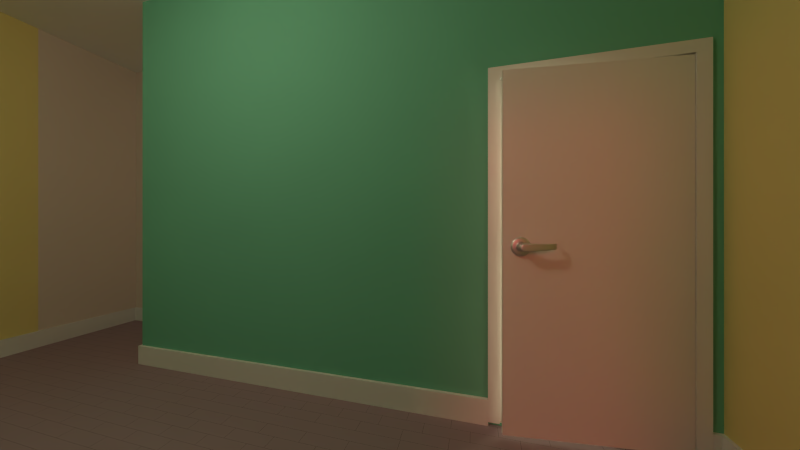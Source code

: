 # Source: ma_chambre.blend  (saved by Blender 2.73.0; exported with 4.5.12 LTS)
import bpy
from mathutils import Matrix  # noqa: F401  (used for matrix-valued properties, if any)

bpy.ops.wm.read_factory_settings(use_empty=True)
scene = bpy.context.scene
scene.name = 'Scene'

# ---- collections
col_collection_1 = bpy.data.collections.new('Collection 1'); scene.collection.children.link(col_collection_1)

# ---- materials (node trees are filled in below, after node groups)
mat_wall_material = bpy.data.materials.new('Wall_material')
mat_wall_material.alpha_threshold = 0.0
mat_wall_material.diffuse_color = (0.8, 0.621, 0.57, 1.0)
mat_wall_material.roughness = 0.5
mat_wall_material1 = bpy.data.materials.new('Wall_material1')
mat_wall_material1.alpha_threshold = 0.0
mat_wall_material1.diffuse_color = (0.8, 0.621, 0.57, 1.0)
mat_wall_material1.roughness = 0.5
mat_wall_material2 = bpy.data.materials.new('Wall_Material2')
mat_wall_material2.alpha_threshold = 0.0
mat_wall_material2.roughness = 0.5
mat_door_material = bpy.data.materials.new('Door_material')
mat_door_material.alpha_threshold = 0.0
mat_door_material.roughness = 0.5
mat_handle_material = bpy.data.materials.new('Handle_material')
mat_handle_material.alpha_threshold = 0.0
mat_handle_material.diffuse_color = (0.578, 0.555, 0.736, 1.0)
mat_handle_material.roughness = 0.5
mat_ceiling_material = bpy.data.materials.new('Ceiling_material')
mat_ceiling_material.alpha_threshold = 0.0
mat_ceiling_material.roughness = 0.5
mat_floor_material = bpy.data.materials.new('Floor_material')
mat_floor_material.alpha_threshold = 0.0
mat_floor_material.diffuse_color = (0.8, 0.636, 0.315, 1.0)
mat_floor_material.roughness = 0.5
mat_baseboard_material = bpy.data.materials.new('Baseboard_material')
mat_baseboard_material.alpha_threshold = 0.0
mat_baseboard_material.roughness = 0.5
mat_window_material = bpy.data.materials.new('Window_material')
mat_window_material.alpha_threshold = 0.0
mat_window_material.diffuse_color = (0.6, 0.6, 0.6, 1.0)
mat_window_material.roughness = 0.5
mat_glass_material = bpy.data.materials.new('Glass_material')
mat_glass_material.alpha_threshold = 0.0
mat_glass_material.diffuse_color = (0.3527, 0.7609, 0.9, 1.0)
mat_glass_material.roughness = 0.5

# ---- material node trees
mat_wall_material.use_nodes = True; mat_wall_material.node_tree.nodes.clear()
_N = mat_wall_material.node_tree.nodes; _L = mat_wall_material.node_tree.links
n0 = _N.new('ShaderNodeOutputMaterial'); n0.name = 'Material Output'; n0.location = (1100, 160)
n1 = _N.new('ShaderNodeBsdfDiffuse'); n1.name = 'Diffuse BSDF'; n1.location = (200, 320)
n1.label = 'Diffuse BSDF'
n1.inputs[0].default_value = (0.765, 0.65, 0.588, 1.0)
n2 = _N.new('ShaderNodeBsdfAnisotropic'); n2.name = 'Glossy_0'; n2.location = (200, 0)
n2.distribution = 'GGX'
n2.inputs[1].default_value = 0.4472
n3 = _N.new('ShaderNodeMixShader'); n3.name = 'Mix_0'; n3.location = (500, 160)
n3.inputs[0].default_value = 0.1
n4 = _N.new('ShaderNodeNewGeometry'); n4.name = 'Input_1'; n4.location = (-80, -70)
n5 = _N.new('ShaderNodeBsdfDiffuse'); n5.name = 'Diffuse_1'; n5.location = (200, -280)
n5.inputs[0].default_value = (0.3, 0.3, 0.3, 1.0)
n6 = _N.new('ShaderNodeMixShader'); n6.name = 'Mix_1'; n6.location = (800, -70)
_L.new(n1.outputs[0], n3.inputs[1])
_L.new(n2.outputs[0], n3.inputs[2])
_L.new(n4.outputs[6], n6.inputs[0])
_L.new(n5.outputs[0], n6.inputs[2])
_L.new(n3.outputs[0], n6.inputs[1])
_L.new(n6.outputs[0], n0.inputs[0])
n0.is_active_output = True
mat_wall_material1.use_nodes = True; mat_wall_material1.node_tree.nodes.clear()
_N = mat_wall_material1.node_tree.nodes; _L = mat_wall_material1.node_tree.links
n0 = _N.new('ShaderNodeOutputMaterial'); n0.name = 'Material Output'; n0.location = (1096, 155)
n1 = _N.new('ShaderNodeNewGeometry'); n1.name = 'Input_1'; n1.location = (-84, -75)
n2 = _N.new('ShaderNodeBsdfDiffuse'); n2.name = 'Diffuse_1'; n2.location = (196, -285)
n2.inputs[0].default_value = (0.3, 0.3, 0.3, 1.0)
n3 = _N.new('ShaderNodeMixShader'); n3.name = 'Mix_1'; n3.location = (796, -75)
n4 = _N.new('ShaderNodeBsdfDiffuse'); n4.name = 'Diffuse BSDF'; n4.location = (196, 315)
n4.label = 'Diffuse BSDF'
n4.inputs[0].default_value = (0.1709, 0.5098, 0.3604, 1.0)
_L.new(n1.outputs[6], n3.inputs[0])
_L.new(n2.outputs[0], n3.inputs[2])
_L.new(n3.outputs[0], n0.inputs[0])
_L.new(n4.outputs[0], n3.inputs[1])
n0.is_active_output = True
mat_wall_material2.use_nodes = True; mat_wall_material2.node_tree.nodes.clear()
_N = mat_wall_material2.node_tree.nodes; _L = mat_wall_material2.node_tree.links
n0 = _N.new('ShaderNodeOutputMaterial'); n0.name = 'Material Output.001'; n0.location = (1096, 155)
n1 = _N.new('ShaderNodeNewGeometry'); n1.name = 'Input_1'; n1.location = (-84, -75)
n2 = _N.new('ShaderNodeBsdfDiffuse'); n2.name = 'Diffuse_1'; n2.location = (196, -285)
n2.inputs[0].default_value = (0.3, 0.3, 0.3, 1.0)
n3 = _N.new('ShaderNodeMixShader'); n3.name = 'Mix_1'; n3.location = (796, -75)
n4 = _N.new('ShaderNodeBsdfDiffuse'); n4.name = 'Diffuse BSDF'; n4.location = (-284, 375)
n4.inputs[0].default_value = (0.8, 0.6721, 0.2697, 1.0)
_L.new(n1.outputs[6], n3.inputs[0])
_L.new(n2.outputs[0], n3.inputs[2])
_L.new(n3.outputs[0], n0.inputs[0])
_L.new(n4.outputs[0], n3.inputs[1])
n0.is_active_output = True
mat_door_material.use_nodes = True; mat_door_material.node_tree.nodes.clear()
_N = mat_door_material.node_tree.nodes; _L = mat_door_material.node_tree.links
n0 = _N.new('ShaderNodeOutputMaterial'); n0.name = 'Material Output'; n0.location = (1100, 160)
n1 = _N.new('ShaderNodeBsdfDiffuse'); n1.name = 'Diffuse BSDF'; n1.location = (200, 320)
n1.label = 'Diffuse BSDF'
n2 = _N.new('ShaderNodeBsdfAnisotropic'); n2.name = 'Glossy_0'; n2.location = (200, 0)
n2.distribution = 'GGX'
n2.inputs[1].default_value = 0.4472
n3 = _N.new('ShaderNodeMixShader'); n3.name = 'Mix_0'; n3.location = (500, 160)
n3.inputs[0].default_value = 0.1
_L.new(n1.outputs[0], n3.inputs[1])
_L.new(n2.outputs[0], n3.inputs[2])
_L.new(n3.outputs[0], n0.inputs[0])
n0.is_active_output = True
mat_handle_material.use_nodes = True; mat_handle_material.node_tree.nodes.clear()
_N = mat_handle_material.node_tree.nodes; _L = mat_handle_material.node_tree.links
n0 = _N.new('ShaderNodeOutputMaterial'); n0.name = 'Material Output'; n0.location = (700, 160)
n1 = _N.new('ShaderNodeBsdfAnisotropic'); n1.name = 'Glossy_0'; n1.location = (200, 160)
n1.distribution = 'GGX'
n1.inputs[0].default_value = (0.733, 0.779, 0.8, 1.0)
n1.inputs[1].default_value = 0.4472
_L.new(n1.outputs[0], n0.inputs[0])
n0.is_active_output = True
mat_ceiling_material.use_nodes = True; mat_ceiling_material.node_tree.nodes.clear()
_N = mat_ceiling_material.node_tree.nodes; _L = mat_ceiling_material.node_tree.links
n0 = _N.new('ShaderNodeOutputMaterial'); n0.name = 'Material Output'; n0.location = (1100, 160)
n1 = _N.new('ShaderNodeBsdfDiffuse'); n1.name = 'Diffuse BSDF'; n1.location = (200, 320)
n1.label = 'Diffuse BSDF'
n1.inputs[0].default_value = (0.95, 0.95, 0.95, 1.0)
n2 = _N.new('ShaderNodeBsdfAnisotropic'); n2.name = 'Glossy_0'; n2.location = (200, 0)
n2.distribution = 'GGX'
n2.inputs[1].default_value = 0.4472
n3 = _N.new('ShaderNodeMixShader'); n3.name = 'Mix_0'; n3.location = (500, 160)
n3.inputs[0].default_value = 0.1
_L.new(n1.outputs[0], n3.inputs[1])
_L.new(n2.outputs[0], n3.inputs[2])
_L.new(n3.outputs[0], n0.inputs[0])
n0.is_active_output = True
mat_floor_material.use_nodes = True; mat_floor_material.node_tree.nodes.clear()
_N = mat_floor_material.node_tree.nodes; _L = mat_floor_material.node_tree.links
n0 = _N.new('ShaderNodeOutputMaterial'); n0.name = 'Material Output'; n0.location = (700, 160)
n1 = _N.new('ShaderNodeBsdfDiffuse'); n1.name = 'Diffuse BSDF'; n1.location = (500, 160)
n1.label = 'Diffuse BSDF'
n2 = _N.new('ShaderNodeRGB'); n2.name = 'RGB_0'; n2.location = (-229, 431)
n2.outputs[0].default_value = (0.3303, 0.241, 0.2786, 1.0)
n3 = _N.new('ShaderNodeTexBrick'); n3.name = 'Brick_0'; n3.location = (100, 414)
n3.squash_frequency = 6
n3.offset = 0.5833
n3.squash = 5.8
n3.inputs[3].default_value = (0.02843, 0.01938, 0.01938, 1.0)
n3.inputs[4].default_value = 10.0
n3.inputs[5].default_value = 0.001
n3.inputs[9].default_value = 0.2
_L.new(n1.outputs[0], n0.inputs[0])
_L.new(n2.outputs[0], n3.inputs[1])
_L.new(n2.outputs[0], n3.inputs[2])
_L.new(n3.outputs[0], n1.inputs[0])
n0.is_active_output = True
mat_baseboard_material.use_nodes = True; mat_baseboard_material.node_tree.nodes.clear()
_N = mat_baseboard_material.node_tree.nodes; _L = mat_baseboard_material.node_tree.links
n0 = _N.new('ShaderNodeOutputMaterial'); n0.name = 'Material Output'; n0.location = (1100, 160)
n1 = _N.new('ShaderNodeBsdfDiffuse'); n1.name = 'Diffuse BSDF'; n1.location = (200, 320)
n1.label = 'Diffuse BSDF'
n2 = _N.new('ShaderNodeBsdfAnisotropic'); n2.name = 'Glossy_0'; n2.location = (200, 0)
n2.distribution = 'GGX'
n2.inputs[1].default_value = 0.4472
n3 = _N.new('ShaderNodeMixShader'); n3.name = 'Mix_0'; n3.location = (500, 160)
n3.inputs[0].default_value = 0.1
_L.new(n1.outputs[0], n3.inputs[1])
_L.new(n2.outputs[0], n3.inputs[2])
_L.new(n3.outputs[0], n0.inputs[0])
n0.is_active_output = True
mat_window_material.use_nodes = True; mat_window_material.node_tree.nodes.clear()
_N = mat_window_material.node_tree.nodes; _L = mat_window_material.node_tree.links
n0 = _N.new('ShaderNodeOutputMaterial'); n0.name = 'Material Output'; n0.location = (1100, 160)
n1 = _N.new('ShaderNodeBsdfDiffuse'); n1.name = 'Diffuse BSDF'; n1.location = (200, 320)
n1.label = 'Diffuse BSDF'
n2 = _N.new('ShaderNodeBsdfAnisotropic'); n2.name = 'Glossy_0'; n2.location = (200, 0)
n2.distribution = 'GGX'
n2.inputs[1].default_value = 0.4472
n3 = _N.new('ShaderNodeMixShader'); n3.name = 'Mix_0'; n3.location = (500, 160)
n3.inputs[0].default_value = 0.15
_L.new(n1.outputs[0], n3.inputs[1])
_L.new(n2.outputs[0], n3.inputs[2])
_L.new(n3.outputs[0], n0.inputs[0])
n0.is_active_output = True
mat_glass_material.use_nodes = True; mat_glass_material.node_tree.nodes.clear()
_N = mat_glass_material.node_tree.nodes; _L = mat_glass_material.node_tree.links
n0 = _N.new('ShaderNodeOutputMaterial'); n0.name = 'Material Output'; n0.location = (920, 290)
n1 = _N.new('ShaderNodeLightPath'); n1.name = 'Light_0'; n1.location = (10, 160)
n2 = _N.new('ShaderNodeBsdfGlass'); n2.name = 'Glass_0'; n2.location = (250, 300)
n2.distribution = 'BECKMANN'
n2.inputs[2].default_value = 1.45
n3 = _N.new('ShaderNodeBsdfTransparent'); n3.name = 'Transparent_0'; n3.location = (250, 0)
n4 = _N.new('ShaderNodeMixShader'); n4.name = 'Mix_0'; n4.location = (500, 160)
n5 = _N.new('ShaderNodeMixShader'); n5.name = 'Mix_1'; n5.location = (690, 290)
_L.new(n1.outputs[1], n4.inputs[0])
_L.new(n1.outputs[2], n5.inputs[0])
_L.new(n2.outputs[0], n4.inputs[1])
_L.new(n3.outputs[0], n4.inputs[2])
_L.new(n4.outputs[0], n5.inputs[1])
_L.new(n5.outputs[0], n0.inputs[0])
n0.is_active_output = True

# ---- world
world_world = bpy.data.worlds.new('World'); scene.world = world_world
world_world.color = (0.05088, 0.05088, 0.05088)
world_world.use_sun_shadow = False
world_world.sun_shadow_jitter_overblur = 0.0
world_world.cycles.sampling_method = 'MANUAL'
world_world.cycles.sample_map_resolution = 256

# ---- cameras
cam_camera_002 = bpy.data.cameras.new('Camera.002')
cam_camera_002.clip_end = 100.0
cam_camera_002.lens = 35.0
cam_camera_002.sensor_width = 100.0
cam_camera_002.sensor_height = 18.0
cam_camera_002.display_size = 2.0
cam_camera_002.dof.focus_distance = 0.0

# ---- lights
light_area = bpy.data.lights.new('Area', 'AREA')
light_area.color = (1.0, 0.9422, 0.5256)
light_area.transmission_factor = 0.0
light_area.energy = 10.21
light_area.shadow_buffer_clip_start = 0.5
light_area.shadow_soft_size = 0.1
light_area.shadow_maximum_resolution = 0.006
light_area.use_absolute_resolution = True
light_area.shape = 'RECTANGLE'
light_area.size = 0.1
light_area.size_y = 0.1
light_area.cycles.use_multiple_importance_sampling = False
light_sun = bpy.data.lights.new('Sun', 'SUN')
light_sun.color = (0.08714, 0.009351, 0.008743)
light_sun.transmission_factor = 0.0
light_sun.angle = 0.1993
light_sun.energy = 5.0
light_sun.shadow_buffer_clip_start = 0.5
light_sun.shadow_soft_size = 0.1
light_sun.shadow_cascade_max_distance = 1000.0
light_sun.cycles.use_multiple_importance_sampling = False
light_lamp = bpy.data.lights.new('Lamp', 'POINT')
light_lamp.color = (1.0, 0.7911, 0.5256)
light_lamp.transmission_factor = 0.0
light_lamp.cutoff_distance = 30.0
light_lamp.energy = 17.6
light_lamp.shadow_buffer_clip_start = 1.001
light_lamp.shadow_soft_size = 0.1
light_lamp.shadow_maximum_resolution = 0.006
light_lamp.use_absolute_resolution = True
light_lamp.cycles.use_multiple_importance_sampling = False

# ---- meshes
me_room = bpy.data.meshes.new('Room')
me_room.from_pydata([(0.0, 0.0, 2.4), (0.0, 0.0, 0.0), (-2.05, 2.511e-16, 2.4), (-2.05, 2.511e-16, 0.0), (-4.1, 5.021e-16, 0.0), (-4.1, 5.021e-16, 2.4), (-4.1, 3.11, 2.4), (-4.1, 3.11, 0.0), (-3.052, 3.11, 2.4), (-3.052, 3.11, 0.0), (-3.052, 2.5, 2.4), (-3.052, 2.5, 0.0), (0.003, 2.5, 2.4), (0.003, 2.5, 0.0), (-4.1, 2.479, 0.0), (-4.1, 2.479, 2.4)], [], [(0, 1, 3, 2), (2, 3, 4, 5), (14, 7, 6, 15), (6, 7, 9, 8), (8, 9, 11, 10), (10, 11, 13, 12), (0, 12, 13, 1), (4, 14, 15, 5)])
me_room.polygons.foreach_set('material_index', [1, 1, 0, 0, 0, 1, 2, 2])
_uv = me_room.uv_layers.new(name='UVMap')
_uv.uv.foreach_set('vector', [4.079e-05, 4.092e-05, 4.09e-05, 0.1664, 0.1422, 0.1664, 0.1422, 4.085e-05, 0.1422, 4.085e-05, 0.1422, 0.1664, 0.2843, 0.1664, 0.2843, 4.085e-05, 0.3921, 0.1664, 0.4999, 0.1664, 0.4999, 4.08e-05, 0.3921, 4.082e-05, 0.4999, 4.08e-05, 0.4999, 0.1664, 0.5726, 0.1664, 0.5726, 4.079e-05, 0.5726, 4.079e-05, 0.5726, 0.1664, 0.6148, 0.1664, 0.6148, 4.079e-05, 0.6148, 4.079e-05, 0.6148, 0.1664, 0.8266, 0.1664, 0.8266, 4.079e-05, 1.0, 4.08e-05, 0.8266, 4.079e-05, 0.8266, 0.1664, 1.0, 0.1664, 0.2843, 0.1664, 0.3921, 0.1664, 0.3921, 4.082e-05, 0.2843, 4.085e-05])
me_room.materials.append(mat_wall_material)
me_room.materials.append(mat_wall_material1)
me_room.materials.append(mat_wall_material2)
me_room.use_remesh_preserve_volume = False
me_room.use_remesh_preserve_attributes = False
me_room.use_mirror_vertex_groups = False
me_room.update()
me_ctrl_baseboard = bpy.data.meshes.new('CTRL_Baseboard')
me_ctrl_baseboard.from_pydata([(-0.41, 0.0, 0.0), (-0.41, 0.4, 0.0), (0.41, 0.4, 0.0), (0.41, 0.0, 0.0), (-0.41, 0.0, 0.4), (-0.41, 0.4, 0.4), (0.41, 0.4, 0.4), (0.41, 0.0, 0.4)], [], [(0, 4, 5, 1), (2, 6, 7, 3)])
me_ctrl_baseboard.use_remesh_preserve_volume = False
me_ctrl_baseboard.use_remesh_preserve_attributes = False
me_ctrl_baseboard.use_mirror_vertex_groups = False
me_ctrl_baseboard.update()
me_ctrl_hole_001 = bpy.data.meshes.new('CTRL_Hole.001')
me_ctrl_hole_001.from_pydata([(-0.409, 0.0, 0.0), (-0.409, 0.05, 0.0), (0.409, 0.05, 0.0), (0.409, 0.0, 0.0), (-0.409, 0.0, 1.62), (-0.409, 0.05, 1.62), (0.409, 0.05, 1.62), (0.409, 0.0, 1.62)], [], [(0, 1, 2, 3), (0, 4, 5, 1), (1, 5, 6, 2), (3, 7, 4, 0), (2, 6, 7, 3), (5, 4, 7, 6)])
me_ctrl_hole_001.use_remesh_preserve_volume = False
me_ctrl_hole_001.use_remesh_preserve_attributes = False
me_ctrl_hole_001.use_mirror_vertex_groups = False
me_ctrl_hole_001.update()
me_doorframe = bpy.data.meshes.new('Doorframe')
me_doorframe.from_pydata([(-0.41, -0.01667, 0.0), (-0.41, 0.03333, 0.0), (-0.36, 0.03333, 0.0), (-0.41, -0.01667, 1.62), (-0.41, 0.03333, 1.62), (0.41, 0.03333, 1.62), (0.41, -0.01667, 1.62), (0.36, -0.01667, 1.57), (-0.36, 0.03333, 1.57), (0.36, -0.01667, 0.0), (0.41, -0.01667, 0.0), (0.41, 0.03333, 0.0), (0.36, 0.008333, 1.57), (-0.36, 0.008333, 1.57), (-0.36, 0.008333, 0.0), (-0.34, 0.008333, 1.57), (-0.34, 0.008333, 0.0), (-0.34, 0.03333, 1.57), (-0.34, 0.03333, 0.0), (0.36, 0.008333, 0.0), (-0.36, -0.01667, 1.57), (-0.36, -0.01667, 0.0), (0.36, 0.03333, 1.57), (0.36, 0.03333, 0.0), (0.34, 0.03333, 0.0), (0.34, 0.008333, 0.0), (0.34, 0.03333, 1.57), (0.34, 0.008333, 1.55), (0.34, 0.008333, 1.57), (-0.34, 0.03333, 1.55), (-0.34, 0.008333, 1.55), (0.34, 0.03333, 1.55)], [], [(3, 4, 1, 0), (7, 12, 19, 9), (4, 3, 6, 5), (10, 11, 5, 6), (13, 20, 21, 14), (17, 15, 16, 18), (11, 23, 22, 5), (20, 13, 12, 7), (20, 3, 0, 21), (9, 10, 6, 7), (13, 14, 16, 15), (4, 8, 2, 1), (29, 30, 27, 31), (7, 6, 3, 20), (8, 4, 5, 22), (14, 2, 18, 16), (17, 18, 2, 8), (28, 25, 19, 12), (28, 26, 24, 25), (25, 24, 23, 19), (22, 23, 24, 26), (29, 31, 26, 17), (15, 28, 27, 30), (8, 22, 26)])
me_doorframe.materials.append(mat_door_material)
me_doorframe.use_remesh_preserve_volume = False
me_doorframe.use_remesh_preserve_attributes = False
me_doorframe.use_mirror_vertex_groups = False
me_doorframe.update()
me_door = bpy.data.meshes.new('Door')
me_door.from_pydata([(-0.716, 0.0, -0.806), (-0.716, 0.019, -0.806), (0.0, 0.019, -0.806), (0.0, 0.0, -0.806), (-0.716, 0.0, 0.754), (-0.716, 0.019, 0.754), (0.0, 0.019, 0.754), (0.0, 0.0, 0.754)], [], [(4, 5, 1, 0), (5, 6, 2, 1), (6, 7, 3, 2), (7, 4, 0, 3), (0, 1, 2, 3), (7, 6, 5, 4)])
me_door.materials.append(mat_door_material)
me_door.use_remesh_preserve_volume = False
me_door.use_remesh_preserve_attributes = False
me_door.use_mirror_vertex_groups = False
me_door.update()
me_handle_back = bpy.data.meshes.new('Handle_Back')
me_handle_back.from_pydata([(-0.03019, -0.002781, -0.03282), (-0.04255, -0.002942, -0.01332), (-0.0435, -0.003072, 0.009742), (-0.03279, -0.003135, 0.03019), (-0.01329, -0.003114, 0.04254), (0.009772, -0.003016, 0.04349), (0.03022, -0.002866, 0.03279), (0.04257, -0.002704, 0.01329), (0.04352, -0.002575, -0.009773), (0.03281, -0.002512, -0.03022), (0.01332, -0.002532, -0.04257), (-0.009746, -0.00263, -0.04352), (-0.02902, -0.01959, -0.03172), (-0.04093, -0.01974, -0.01293), (-0.04184, -0.01987, 0.009297), (-0.03152, -0.01993, 0.029), (-0.01273, -0.01991, 0.04091), (0.009494, -0.01982, 0.04183), (0.0292, -0.01967, 0.03151), (0.04111, -0.01952, 0.01272), (0.04202, -0.01939, -0.009511), (0.0317, -0.01933, -0.02922), (0.01291, -0.01935, -0.04112), (-0.009317, -0.01944, -0.04204), (1.283e-05, -0.002823, -1.534e-05), (-0.01446, -0.01961, -0.01591), (-0.02041, -0.01969, -0.006515), (-0.02087, -0.01975, 0.004593), (-0.01571, -0.01978, 0.01444), (-0.006319, -0.01977, 0.02039), (0.004789, -0.01973, 0.02085), (0.01464, -0.01965, 0.01569), (0.02059, -0.01958, 0.006302), (0.02105, -0.01951, -0.004807), (0.01589, -0.01948, -0.01466), (0.006496, -0.01949, -0.02061), (-0.004612, -0.01954, -0.02106), (-0.01441, -0.0315, -0.01597), (-0.02036, -0.03158, -0.00658), (-0.02082, -0.03164, 0.004529), (-0.01566, -0.03167, 0.01438), (-0.006266, -0.03166, 0.02033), (0.004842, -0.03161, 0.02079), (0.01469, -0.03154, 0.01563), (0.02064, -0.03146, 0.006237), (0.0211, -0.0314, -0.004871), (0.01594, -0.03137, -0.01472), (0.00655, -0.03138, -0.02067), (-0.004559, -0.03143, -0.02113), (-0.01446, -0.02062, -0.01591), (-0.02041, -0.0207, -0.00652), (-0.02086, -0.02076, 0.004588), (-0.01571, -0.02079, 0.01444), (-0.006315, -0.02078, 0.02039), (0.004794, -0.02074, 0.02085), (0.01464, -0.02066, 0.01569), (0.02059, -0.02059, 0.006296), (0.02105, -0.02052, -0.004812), (0.01589, -0.02049, -0.01466), (0.006501, -0.0205, -0.02061), (-0.004608, -0.02055, -0.02107), (-0.01216, -0.0315, -0.01353), (-0.01719, -0.03157, -0.00559), (-0.01758, -0.03162, 0.003803), (-0.01322, -0.03165, 0.01213), (-0.005277, -0.03164, 0.01716), (0.004117, -0.0316, 0.01755), (0.01245, -0.03154, 0.01319), (0.01748, -0.03147, 0.005248), (0.01786, -0.03142, -0.004146), (0.0135, -0.03139, -0.01247), (0.00556, -0.0314, -0.01751), (-0.003833, -0.03144, -0.01789), (-0.01852, -0.009612, -0.005855), (-0.01313, -0.009541, -0.01436), (-0.01894, -0.009668, 0.004205), (-0.01426, -0.009696, 0.01312), (-0.00576, -0.009687, 0.01851), (0.0043, -0.009644, 0.01893), (0.01322, -0.009578, 0.01426), (0.01861, -0.009508, 0.005751), (0.01902, -0.009451, -0.004308), (0.01435, -0.009424, -0.01323), (0.005846, -0.009433, -0.01862), (-0.004214, -0.009476, -0.01903), (-0.01205, -0.02431, -0.01334), (-0.01702, -0.02438, -0.005488), (-0.01741, -0.02443, 0.003796), (-0.0131, -0.02445, 0.01203), (-0.005246, -0.02445, 0.017), (0.004038, -0.02441, 0.01738), (0.01227, -0.02435, 0.01307), (0.01724, -0.02428, 0.005224), (0.01763, -0.02423, -0.004061), (0.01331, -0.0242, -0.01229), (0.005465, -0.02421, -0.01727), (-0.003819, -0.02425, -0.01765), (-0.01189, -0.05946, -0.01353), (-0.01687, -0.05952, -0.005679), (-0.01725, -0.05958, 0.003605), (-0.01294, -0.0596, 0.01184), (-0.005088, -0.05959, 0.01681), (0.004196, -0.05955, 0.01719), (0.01243, -0.05949, 0.01288), (0.0174, -0.05943, 0.005033), (0.01778, -0.05938, -0.004252), (0.01347, -0.05935, -0.01248), (0.005623, -0.05936, -0.01746), (-0.003661, -0.0594, -0.01784), (-0.01184, -0.07237, -0.0136), (-0.01681, -0.07244, -0.00575), (-0.01719, -0.07249, 0.003535), (-0.01288, -0.07252, 0.01177), (-0.00503, -0.07251, 0.01674), (0.004254, -0.07247, 0.01712), (0.01249, -0.07241, 0.01281), (0.01746, -0.07234, 0.004962), (0.01784, -0.07229, -0.004322), (0.01353, -0.07227, -0.01255), (0.005681, -0.07227, -0.01753), (-0.003603, -0.07231, -0.01791), (0.1257, -0.06936, -0.006631), (0.1269, -0.06874, -0.003521), (0.1274, -0.0684, 0.001802), (0.1271, -0.06844, 0.007911), (0.1262, -0.06884, 0.01317), (0.1248, -0.06949, 0.01617), (0.1242, -0.06165, -0.006511), (0.1253, -0.06103, -0.003401), (0.1259, -0.06069, 0.001922), (0.1256, -0.06073, 0.008031), (0.1246, -0.06113, 0.01329), (0.1232, -0.06178, 0.01629), (0.1369, -0.01982, -0.0064), (0.1345, -0.01899, -0.006496), (0.1377, -0.01831, -0.003302), (0.1379, -0.01746, 0.002013), (0.1377, -0.01749, 0.008122), (0.137, -0.0184, 0.01339), (0.136, -0.01995, 0.0164), (0.1336, -0.01912, 0.0163), (0.1352, -0.01748, -0.003398), (0.1355, -0.01662, 0.001918), (0.1352, -0.01666, 0.008026), (0.1345, -0.01757, 0.01329), (0.0003253, -0.07239, -0.0003937)], [], [(24, 0, 1), (24, 1, 2), (24, 2, 3), (24, 3, 4), (24, 4, 5), (24, 5, 6), (24, 6, 7), (24, 7, 8), (24, 8, 9), (24, 9, 10), (24, 10, 11), (11, 0, 24), (0, 12, 13, 1), (1, 13, 14, 2), (2, 14, 15, 3), (3, 15, 16, 4), (4, 16, 17, 5), (5, 17, 18, 6), (6, 18, 19, 7), (7, 19, 20, 8), (8, 20, 21, 9), (9, 21, 22, 10), (10, 22, 23, 11), (12, 0, 11, 23), (13, 12, 25, 26), (14, 13, 26, 27), (15, 14, 27, 28), (16, 15, 28, 29), (17, 16, 29, 30), (18, 17, 30, 31), (19, 18, 31, 32), (20, 19, 32, 33), (21, 20, 33, 34), (22, 21, 34, 35), (23, 22, 35, 36), (12, 23, 36, 25), (25, 49, 50, 26), (49, 37, 38, 50), (26, 50, 51, 27), (50, 38, 39, 51), (27, 51, 52, 28), (51, 39, 40, 52), (28, 52, 53, 29), (52, 40, 41, 53), (29, 53, 54, 30), (53, 41, 42, 54), (30, 54, 55, 31), (54, 42, 43, 55), (31, 55, 56, 32), (55, 43, 44, 56), (32, 56, 57, 33), (56, 44, 45, 57), (33, 57, 58, 34), (57, 45, 46, 58), (34, 58, 59, 35), (58, 46, 47, 59), (35, 59, 60, 36), (59, 47, 48, 60), (36, 60, 49, 25), (60, 48, 37, 49), (38, 37, 61, 62), (39, 38, 62, 63), (40, 39, 63, 64), (41, 40, 64, 65), (42, 41, 65, 66), (43, 42, 66, 67), (44, 43, 67, 68), (45, 44, 68, 69), (46, 45, 69, 70), (47, 46, 70, 71), (48, 47, 71, 72), (37, 48, 72, 61), (62, 61, 74, 73), (63, 62, 73, 75), (64, 63, 75, 76), (65, 64, 76, 77), (66, 65, 77, 78), (67, 66, 78, 79), (68, 67, 79, 80), (69, 68, 80, 81), (70, 69, 81, 82), (71, 70, 82, 83), (72, 71, 83, 84), (61, 72, 84, 74), (86, 85, 97, 98), (87, 86, 98, 99), (88, 87, 99, 100), (89, 88, 100, 101), (90, 89, 101, 102), (91, 90, 102, 103), (92, 91, 103, 104), (93, 92, 104, 105), (94, 93, 105, 106), (95, 94, 106, 107), (96, 95, 107, 108), (97, 85, 96, 108), (98, 97, 109, 110), (99, 98, 110, 111), (100, 99, 111, 112), (101, 100, 112, 113), (102, 101, 113, 114), (108, 107, 119, 120), (108, 120, 109, 97), (119, 107, 127, 121), (118, 119, 121, 122), (117, 118, 122, 123), (116, 117, 123, 124), (115, 116, 124, 125), (114, 115, 125, 126), (102, 114, 126, 132), (107, 106, 128, 127), (106, 105, 129, 128), (105, 104, 130, 129), (104, 103, 131, 130), (103, 102, 132, 131), (121, 127, 134, 133), (122, 121, 133, 135), (123, 122, 135, 136), (124, 123, 136, 137), (125, 124, 137, 138), (126, 125, 138, 139), (132, 126, 139, 140), (127, 128, 141, 134), (128, 129, 142, 141), (129, 130, 143, 142), (130, 131, 144, 143), (131, 132, 140, 144), (138, 144, 140, 139), (137, 143, 144, 138), (136, 142, 143, 137), (135, 141, 142, 136), (133, 134, 141, 135), (110, 109, 145), (111, 110, 145), (112, 111, 145), (113, 112, 145), (114, 113, 145), (115, 114, 145), (116, 115, 145), (117, 116, 145), (118, 117, 145), (119, 118, 145), (120, 119, 145), (109, 120, 145)])
me_handle_back.polygons.foreach_set('use_smooth', [True] * 144)
me_handle_back.materials.append(mat_handle_material)
me_handle_back.use_remesh_preserve_volume = False
me_handle_back.use_remesh_preserve_attributes = False
me_handle_back.use_mirror_vertex_groups = False
me_handle_back.update()
me_handle_front = bpy.data.meshes.new('Handle_Front')
me_handle_front.from_pydata([(-0.03019, -0.002781, -0.03282), (-0.04255, -0.002942, -0.01332), (-0.0435, -0.003072, 0.009742), (-0.03279, -0.003135, 0.03019), (-0.01329, -0.003114, 0.04254), (0.009772, -0.003016, 0.04349), (0.03022, -0.002866, 0.03279), (0.04257, -0.002704, 0.01329), (0.04352, -0.002575, -0.009773), (0.03281, -0.002512, -0.03022), (0.01332, -0.002532, -0.04257), (-0.009746, -0.00263, -0.04352), (-0.02902, -0.01959, -0.03172), (-0.04093, -0.01974, -0.01293), (-0.04184, -0.01987, 0.009297), (-0.03152, -0.01993, 0.029), (-0.01273, -0.01991, 0.04091), (0.009494, -0.01982, 0.04183), (0.0292, -0.01967, 0.03151), (0.04111, -0.01952, 0.01272), (0.04202, -0.01939, -0.009511), (0.0317, -0.01933, -0.02922), (0.01291, -0.01935, -0.04112), (-0.009317, -0.01944, -0.04204), (1.283e-05, -0.002823, -1.534e-05), (-0.01446, -0.01961, -0.01591), (-0.02041, -0.01969, -0.006515), (-0.02087, -0.01975, 0.004593), (-0.01571, -0.01978, 0.01444), (-0.006319, -0.01977, 0.02039), (0.004789, -0.01973, 0.02085), (0.01464, -0.01965, 0.01569), (0.02059, -0.01958, 0.006302), (0.02105, -0.01951, -0.004807), (0.01589, -0.01948, -0.01466), (0.006496, -0.01949, -0.02061), (-0.004612, -0.01954, -0.02106), (-0.01441, -0.0315, -0.01597), (-0.02036, -0.03158, -0.00658), (-0.02082, -0.03164, 0.004529), (-0.01566, -0.03167, 0.01438), (-0.006266, -0.03166, 0.02033), (0.004842, -0.03161, 0.02079), (0.01469, -0.03154, 0.01563), (0.02064, -0.03146, 0.006237), (0.0211, -0.0314, -0.004871), (0.01594, -0.03137, -0.01472), (0.00655, -0.03138, -0.02067), (-0.004559, -0.03143, -0.02113), (-0.01446, -0.02062, -0.01591), (-0.02041, -0.0207, -0.00652), (-0.02086, -0.02076, 0.004588), (-0.01571, -0.02079, 0.01444), (-0.006315, -0.02078, 0.02039), (0.004794, -0.02074, 0.02085), (0.01464, -0.02066, 0.01569), (0.02059, -0.02059, 0.006296), (0.02105, -0.02052, -0.004812), (0.01589, -0.02049, -0.01466), (0.006501, -0.0205, -0.02061), (-0.004608, -0.02055, -0.02107), (-0.01216, -0.0315, -0.01353), (-0.01719, -0.03157, -0.00559), (-0.01758, -0.03162, 0.003803), (-0.01322, -0.03165, 0.01213), (-0.005277, -0.03164, 0.01716), (0.004117, -0.0316, 0.01755), (0.01245, -0.03154, 0.01319), (0.01748, -0.03147, 0.005248), (0.01786, -0.03142, -0.004146), (0.0135, -0.03139, -0.01247), (0.00556, -0.0314, -0.01751), (-0.003833, -0.03144, -0.01789), (-0.01852, -0.009612, -0.005855), (-0.01313, -0.009541, -0.01436), (-0.01894, -0.009668, 0.004205), (-0.01426, -0.009696, 0.01312), (-0.00576, -0.009687, 0.01851), (0.0043, -0.009644, 0.01893), (0.01322, -0.009578, 0.01426), (0.01861, -0.009508, 0.005751), (0.01902, -0.009451, -0.004308), (0.01435, -0.009424, -0.01323), (0.005846, -0.009433, -0.01862), (-0.004214, -0.009476, -0.01903), (-0.01205, -0.02431, -0.01334), (-0.01702, -0.02438, -0.005488), (-0.01741, -0.02443, 0.003796), (-0.0131, -0.02445, 0.01203), (-0.005246, -0.02445, 0.017), (0.004038, -0.02441, 0.01738), (0.01227, -0.02435, 0.01307), (0.01724, -0.02428, 0.005224), (0.01763, -0.02423, -0.004061), (0.01331, -0.0242, -0.01229), (0.005465, -0.02421, -0.01727), (-0.003819, -0.02425, -0.01765), (-0.01189, -0.05946, -0.01353), (-0.01687, -0.05952, -0.005679), (-0.01725, -0.05958, 0.003605), (-0.01294, -0.0596, 0.01184), (-0.005088, -0.05959, 0.01681), (0.004196, -0.05955, 0.01719), (0.01243, -0.05949, 0.01288), (0.0174, -0.05943, 0.005033), (0.01778, -0.05938, -0.004252), (0.01347, -0.05935, -0.01248), (0.005623, -0.05936, -0.01746), (-0.003661, -0.0594, -0.01784), (-0.01184, -0.07237, -0.0136), (-0.01681, -0.07244, -0.00575), (-0.01719, -0.07249, 0.003535), (-0.01288, -0.07252, 0.01177), (-0.00503, -0.07251, 0.01674), (0.004254, -0.07247, 0.01712), (0.01249, -0.07241, 0.01281), (0.01746, -0.07234, 0.004962), (0.01784, -0.07229, -0.004322), (0.01353, -0.07227, -0.01255), (0.005681, -0.07227, -0.01753), (-0.003603, -0.07231, -0.01791), (0.1257, -0.06936, -0.006631), (0.1269, -0.06874, -0.003521), (0.1274, -0.0684, 0.001802), (0.1271, -0.06844, 0.007911), (0.1262, -0.06884, 0.01317), (0.1248, -0.06949, 0.01617), (0.1242, -0.06165, -0.006511), (0.1253, -0.06103, -0.003401), (0.1259, -0.06069, 0.001922), (0.1256, -0.06073, 0.008031), (0.1246, -0.06113, 0.01329), (0.1232, -0.06178, 0.01629), (0.1369, -0.01982, -0.0064), (0.1345, -0.01899, -0.006496), (0.1377, -0.01831, -0.003302), (0.1379, -0.01746, 0.002013), (0.1377, -0.01749, 0.008122), (0.137, -0.0184, 0.01339), (0.136, -0.01995, 0.0164), (0.1336, -0.01912, 0.0163), (0.1352, -0.01748, -0.003398), (0.1355, -0.01662, 0.001918), (0.1352, -0.01666, 0.008026), (0.1345, -0.01757, 0.01329), (0.0003253, -0.07239, -0.0003937)], [], [(24, 0, 1), (24, 1, 2), (24, 2, 3), (24, 3, 4), (24, 4, 5), (24, 5, 6), (24, 6, 7), (24, 7, 8), (24, 8, 9), (24, 9, 10), (24, 10, 11), (11, 0, 24), (0, 12, 13, 1), (1, 13, 14, 2), (2, 14, 15, 3), (3, 15, 16, 4), (4, 16, 17, 5), (5, 17, 18, 6), (6, 18, 19, 7), (7, 19, 20, 8), (8, 20, 21, 9), (9, 21, 22, 10), (10, 22, 23, 11), (12, 0, 11, 23), (13, 12, 25, 26), (14, 13, 26, 27), (15, 14, 27, 28), (16, 15, 28, 29), (17, 16, 29, 30), (18, 17, 30, 31), (19, 18, 31, 32), (20, 19, 32, 33), (21, 20, 33, 34), (22, 21, 34, 35), (23, 22, 35, 36), (12, 23, 36, 25), (25, 49, 50, 26), (49, 37, 38, 50), (26, 50, 51, 27), (50, 38, 39, 51), (27, 51, 52, 28), (51, 39, 40, 52), (28, 52, 53, 29), (52, 40, 41, 53), (29, 53, 54, 30), (53, 41, 42, 54), (30, 54, 55, 31), (54, 42, 43, 55), (31, 55, 56, 32), (55, 43, 44, 56), (32, 56, 57, 33), (56, 44, 45, 57), (33, 57, 58, 34), (57, 45, 46, 58), (34, 58, 59, 35), (58, 46, 47, 59), (35, 59, 60, 36), (59, 47, 48, 60), (36, 60, 49, 25), (60, 48, 37, 49), (38, 37, 61, 62), (39, 38, 62, 63), (40, 39, 63, 64), (41, 40, 64, 65), (42, 41, 65, 66), (43, 42, 66, 67), (44, 43, 67, 68), (45, 44, 68, 69), (46, 45, 69, 70), (47, 46, 70, 71), (48, 47, 71, 72), (37, 48, 72, 61), (62, 61, 74, 73), (63, 62, 73, 75), (64, 63, 75, 76), (65, 64, 76, 77), (66, 65, 77, 78), (67, 66, 78, 79), (68, 67, 79, 80), (69, 68, 80, 81), (70, 69, 81, 82), (71, 70, 82, 83), (72, 71, 83, 84), (61, 72, 84, 74), (86, 85, 97, 98), (87, 86, 98, 99), (88, 87, 99, 100), (89, 88, 100, 101), (90, 89, 101, 102), (91, 90, 102, 103), (92, 91, 103, 104), (93, 92, 104, 105), (94, 93, 105, 106), (95, 94, 106, 107), (96, 95, 107, 108), (97, 85, 96, 108), (98, 97, 109, 110), (99, 98, 110, 111), (100, 99, 111, 112), (101, 100, 112, 113), (102, 101, 113, 114), (108, 107, 119, 120), (108, 120, 109, 97), (119, 107, 127, 121), (118, 119, 121, 122), (117, 118, 122, 123), (116, 117, 123, 124), (115, 116, 124, 125), (114, 115, 125, 126), (102, 114, 126, 132), (107, 106, 128, 127), (106, 105, 129, 128), (105, 104, 130, 129), (104, 103, 131, 130), (103, 102, 132, 131), (121, 127, 134, 133), (122, 121, 133, 135), (123, 122, 135, 136), (124, 123, 136, 137), (125, 124, 137, 138), (126, 125, 138, 139), (132, 126, 139, 140), (127, 128, 141, 134), (128, 129, 142, 141), (129, 130, 143, 142), (130, 131, 144, 143), (131, 132, 140, 144), (138, 144, 140, 139), (137, 143, 144, 138), (136, 142, 143, 137), (135, 141, 142, 136), (133, 134, 141, 135), (110, 109, 145), (111, 110, 145), (112, 111, 145), (113, 112, 145), (114, 113, 145), (115, 114, 145), (116, 115, 145), (117, 116, 145), (118, 117, 145), (119, 118, 145), (120, 119, 145), (109, 120, 145)])
me_handle_front.polygons.foreach_set('use_smooth', [True] * 144)
me_handle_front.materials.append(mat_handle_material)
me_handle_front.use_remesh_preserve_volume = False
me_handle_front.use_remesh_preserve_attributes = False
me_handle_front.use_mirror_vertex_groups = False
me_handle_front.update()
me_ceiling = bpy.data.meshes.new('Ceiling')
me_ceiling.from_pydata([(0.0, 0.0, 2.4), (-2.05, 2.511e-16, 2.4), (-4.1, 5.021e-16, 2.4), (-4.1, 3.11, 2.4), (-3.052, 3.11, 2.4), (-3.052, 2.5, 2.4), (0.003, 2.5, 2.4)], [], [(0, 1, 2, 3, 4, 5, 6)])
_uv = me_ceiling.uv_layers.new(name='UVMap')
_uv.uv.foreach_set('vector', [8.705e-05, 0.9992, 8.705e-05, 0.4996, 8.705e-05, 8.716e-05, 0.7579, 8.705e-05, 0.7579, 0.2555, 0.6093, 0.2555, 0.6093, 0.9999])
me_ceiling.materials.append(mat_ceiling_material)
me_ceiling.use_remesh_preserve_volume = False
me_ceiling.use_remesh_preserve_attributes = False
me_ceiling.use_mirror_vertex_groups = False
me_ceiling.update()
me_floor = bpy.data.meshes.new('Floor')
me_floor.from_pydata([(0.0, 0.0, 0.0), (-2.05, 2.511e-16, 0.0), (-4.1, 5.021e-16, 0.0), (-4.1, 3.11, 0.0), (-3.052, 3.11, 0.0), (-3.052, 2.5, 0.0), (0.003, 2.5, 0.0)], [], [(0, 1, 2, 3, 4, 5, 6)])
_uv = me_floor.uv_layers.new(name='UVMap')
_uv.uv.foreach_set('vector', [8.705e-05, 0.9992, 8.705e-05, 0.4996, 8.705e-05, 8.716e-05, 0.7579, 8.705e-05, 0.7579, 0.2555, 0.6093, 0.2555, 0.6093, 0.9999])
me_floor.materials.append(mat_floor_material)
me_floor.use_remesh_preserve_volume = False
me_floor.use_remesh_preserve_attributes = False
me_floor.use_mirror_vertex_groups = False
me_floor.update()
me_baseboard = bpy.data.meshes.new('Baseboard')
me_baseboard.from_pydata([(0.0, 0.0, 0.12), (0.0, 0.0, 0.0), (-4.1, 5.021e-16, 0.12), (-4.1, 5.021e-16, 0.0), (-4.1, 3.11, 0.12), (-4.1, 3.11, 0.0), (-3.052, 3.11, 0.12), (-3.052, 3.11, 0.0), (-3.052, 2.5, 0.12), (-3.052, 2.5, 0.0), (0.003, 2.5, 0.12), (0.003, 2.5, 0.0)], [], [(0, 2, 3, 1), (2, 4, 5, 3), (4, 6, 7, 5), (6, 8, 9, 7), (8, 10, 11, 9), (0, 1, 11, 10)])
_uv = me_baseboard.uv_layers.new(name='UVMap')
_uv.uv.foreach_set('vector', [9.122e-06, 9.798e-06, 0.2843, 9.61e-06, 0.2843, 0.008329, 9.122e-06, 0.008329, 0.2843, 9.61e-06, 0.4999, 9.215e-06, 0.4999, 0.008329, 0.2843, 0.008329, 0.4999, 9.215e-06, 0.5725, 9.197e-06, 0.5725, 0.008329, 0.4999, 0.008329, 0.5725, 9.197e-06, 0.6148, 9.159e-06, 0.6148, 0.008329, 0.5725, 0.008329, 0.6148, 9.159e-06, 0.8267, 9.122e-06, 0.8267, 0.008329, 0.6148, 0.008329, 1.0, 9.366e-06, 1.0, 0.00833, 0.8267, 0.008329, 0.8267, 9.122e-06])
me_baseboard.materials.append(mat_baseboard_material)
me_baseboard.use_remesh_preserve_volume = False
me_baseboard.use_remesh_preserve_attributes = False
me_baseboard.use_mirror_vertex_groups = False
me_baseboard.update()
me_ctrl_hole = bpy.data.meshes.new('CTRL_Hole')
me_ctrl_hole.from_pydata([(-0.311, 0.0, 0.0), (-0.311, 0.07, 0.0), (0.311, 0.07, 0.0), (0.311, 0.0, 0.0), (-0.311, 0.0, 1.358), (-0.311, 0.07, 1.358), (0.311, 0.07, 1.358), (0.311, 0.0, 1.358)], [], [(0, 1, 2, 3), (0, 4, 5, 1), (1, 5, 6, 2), (3, 7, 4, 0), (2, 6, 7, 3), (5, 4, 7, 6)])
me_ctrl_hole.use_remesh_preserve_volume = False
me_ctrl_hole.use_remesh_preserve_attributes = False
me_ctrl_hole.use_mirror_vertex_groups = False
me_ctrl_hole.update()
me_window_frame = bpy.data.meshes.new('Window_Frame')
me_window_frame.from_pydata([(-0.312, 0.0, 0.0), (-0.312, 0.0, 1.36), (0.312, 0.0, 1.36), (0.312, 0.0, 0.0), (-0.292, 0.0, 0.02), (-0.292, 0.0, 1.34), (0.292, 0.0, 1.34), (0.292, 0.0, 0.02), (-0.292, -0.06993, 0.02), (-0.292, -0.06993, 1.34), (0.292, -0.06993, 1.34), (0.292, -0.06993, 0.02), (-0.302, -0.07, 0.01), (-0.302, -0.07, 1.35), (0.302, -0.07, 1.35), (0.302, -0.07, 0.01), (-0.312, -0.07, 0.0), (-0.312, -0.07, 1.36), (0.312, -0.07, 1.36), (0.312, -0.07, 0.0)], [], [(1, 5, 4, 0), (17, 1, 0, 16), (13, 17, 16, 12), (5, 9, 8, 4), (3, 7, 6, 2), (19, 3, 2, 18), (15, 19, 18, 14), (6, 7, 11, 10), (0, 3, 19, 16), (17, 18, 2, 1), (17, 13, 14, 18), (8, 11, 7, 4), (4, 7, 3, 0), (12, 16, 19, 15), (9, 5, 6, 10), (1, 2, 6, 5), (12, 8, 9, 13), (11, 15, 14, 10), (13, 9, 10, 14), (8, 12, 15, 11)])
me_window_frame.materials.append(mat_window_material)
me_window_frame.use_remesh_preserve_volume = False
me_window_frame.use_remesh_preserve_attributes = False
me_window_frame.use_mirror_vertex_groups = False
me_window_frame.update()
me_window_r = bpy.data.meshes.new('Window.R')
me_window_r.from_pydata([(0.0, 0.0, 0.0), (0.0, 0.0, 1.336), (-0.602, 0.0, 1.336), (-0.602, 0.0, 0.0), (-0.001, 0.0, 0.001), (-0.001, 0.0, 1.335), (-0.601, 0.0, 1.335), (-0.601, 0.0, 0.001), (-0.001, -0.000465, 0.001), (-0.001, -0.000465, 1.335), (-0.601, -0.000465, 1.335), (-0.601, -0.000465, 0.001), (-0.001, -0.00093, 0.001), (-0.001, -0.00093, 1.335), (-0.601, -0.00093, 1.335), (-0.601, -0.00093, 0.001), (0.0, -0.00093, 0.0), (0.0, -0.00093, 1.336), (-0.602, -0.00093, 1.336), (-0.602, -0.00093, 0.0)], [], [(13, 14, 10, 9), (10, 6, 5, 9), (11, 8, 4, 7), (12, 8, 11, 15), (13, 9, 8, 12), (9, 5, 4, 8), (10, 14, 15, 11), (6, 10, 11, 7), (19, 18, 2, 3), (17, 16, 0, 1), (2, 18, 17, 1), (19, 3, 0, 16), (13, 17, 18, 14), (15, 14, 18, 19), (13, 12, 16, 17), (12, 15, 19, 16), (6, 7, 3, 2), (4, 5, 1, 0), (5, 6, 2, 1), (4, 0, 3, 7), (10, 9, 8, 11)])
me_window_r.polygons.foreach_set('material_index', [0, 0, 0, 0, 0, 0, 0, 0, 0, 0, 0, 0, 0, 0, 0, 0, 0, 0, 0, 0, 1])
me_window_r.materials.append(mat_window_material)
me_window_r.materials.append(mat_glass_material)
me_window_r.use_remesh_preserve_volume = False
me_window_r.use_remesh_preserve_attributes = False
me_window_r.use_mirror_vertex_groups = False
me_window_r.update()
me_handle = bpy.data.meshes.new('Handle')
me_handle.from_pydata([(-0.011, -0.01739, -0.01237), (-0.01553, -0.01745, -0.005206), (-0.01588, -0.01749, 0.003264), (-0.01195, -0.01752, 0.01077), (-0.004788, -0.01751, 0.01531), (0.003682, -0.01747, 0.01566), (0.01119, -0.01742, 0.01173), (0.01573, -0.01736, 0.004567), (0.01608, -0.01731, -0.003903), (0.01215, -0.01729, -0.01141), (0.004984, -0.0173, -0.01595), (-0.003486, -0.01733, -0.0163), (-0.01103, -0.009093, -0.01232), (-0.01557, -0.009152, -0.005161), (-0.01592, -0.009199, 0.00331), (-0.01199, -0.008925, 0.01082), (-0.004825, -0.008925, 0.01536), (0.01116, -0.008925, 0.01177), (0.01569, -0.008925, 0.004612), (0.01604, -0.009017, -0.003858), (0.01211, -0.008994, -0.01137), (0.004947, -0.009001, -0.01591), (-0.003523, -0.009037, -0.01625), (-0.009284, -0.01739, -0.01051), (-0.01312, -0.01744, -0.004452), (-0.01342, -0.01748, 0.002711), (-0.01009, -0.0175, 0.009062), (-0.004034, -0.01749, 0.0129), (0.003129, -0.01746, 0.01319), (0.00948, -0.01742, 0.009868), (0.01332, -0.01737, 0.003813), (0.01361, -0.01733, -0.00335), (0.01029, -0.01731, -0.009701), (0.00423, -0.01731, -0.01354), (-0.002933, -0.01734, -0.01383), (-0.01413, -0.0006568, -0.004654), (-0.01002, -0.0006568, -0.01114), (-0.01445, -0.0006568, 0.003017), (-0.01089, -0.0006568, 0.009818), (-0.004402, -0.0006568, 0.01393), (0.003269, -0.0006568, 0.01424), (0.01007, -0.0006568, 0.01068), (0.01418, -0.0006568, 0.004197), (0.0145, -0.0006568, -0.003474), (0.01093, -0.0006568, -0.01028), (0.004448, -0.0006568, -0.01438), (-0.003223, -0.0006568, -0.0147), (-0.009199, -0.01191, -0.01036), (-0.01299, -0.01196, -0.004374), (-0.01328, -0.012, 0.002706), (-0.009996, -0.01201, 0.008983), (-0.00401, -0.01201, 0.01277), (0.003069, -0.01198, 0.01307), (0.009346, -0.01193, 0.00978), (0.01314, -0.01188, 0.003794), (0.01343, -0.01184, -0.003285), (0.01014, -0.01182, -0.009562), (0.004157, -0.01183, -0.01335), (-0.002922, -0.01186, -0.01365), (-0.009079, -0.03871, -0.0105), (-0.01287, -0.03876, -0.00452), (-0.01316, -0.0388, 0.00256), (-0.009875, -0.03882, 0.008837), (-0.00389, -0.03881, 0.01263), (0.00319, -0.03878, 0.01292), (0.009466, -0.03873, 0.009634), (0.01326, -0.03868, 0.003649), (0.01355, -0.03864, -0.003431), (0.01026, -0.03862, -0.009708), (0.004278, -0.03863, -0.0135), (-0.002802, -0.03866, -0.01379), (-0.009035, -0.04855, -0.01056), (-0.01283, -0.0486, -0.004573), (-0.01312, -0.04864, 0.002506), (-0.009831, -0.04866, 0.008783), (-0.003846, -0.04866, 0.01258), (0.003234, -0.04863, 0.01287), (0.009511, -0.04858, 0.00958), (0.0133, -0.04853, 0.003595), (0.01359, -0.04849, -0.003484), (0.01031, -0.04847, -0.009761), (0.004322, -0.04848, -0.01355), (-0.002758, -0.04851, -0.01385), (0.09587, -0.04626, -0.005245), (0.09674, -0.04579, -0.002873), (0.09714, -0.04553, 0.001185), (0.09694, -0.04555, 0.005843), (0.09622, -0.04586, 0.009853), (0.09515, -0.04636, 0.01214), (0.09469, -0.04038, -0.005154), (0.09556, -0.03991, -0.002782), (0.09595, -0.03965, 0.001277), (0.09576, -0.03967, 0.005935), (0.09504, -0.03998, 0.009945), (0.09397, -0.04048, 0.01223), (0.1054, -0.02938, -0.005069), (0.1035, -0.02875, -0.005142), (0.1059, -0.02823, -0.002707), (0.1061, -0.02758, 0.001346), (0.1059, -0.02761, 0.006004), (0.1054, -0.0283, 0.01002), (0.1047, -0.02948, 0.01232), (0.1028, -0.02884, 0.01224), (0.1041, -0.02759, -0.00278), (0.1043, -0.02694, 0.001273), (0.1041, -0.02697, 0.005932), (0.1035, -0.02767, 0.009946), (0.0002381, -0.04857, -0.000489), (0.003682, -0.008925, 0.01566), (-0.01852, -0.009068, -0.0627), (-0.01852, 0.0002815, -0.0627), (0.0185, 0.0002815, -0.0627), (0.0185, -0.009068, -0.0627), (-0.01852, -0.009068, 0.06289), (-0.01852, 0.0002815, 0.06289), (0.0185, 0.0002815, 0.06289), (0.0185, -0.009068, 0.06289), (-0.01852, -0.009068, -0.05884), (-0.01852, -0.009068, 0.05904), (-0.01852, 0.0002815, 0.05904), (-0.01852, 0.0002815, -0.05884), (0.0185, 0.0002815, 0.05904), (0.0185, 0.0002815, -0.05884), (0.0185, -0.009068, 0.05904), (0.0185, -0.009068, -0.05884), (-0.01852, 0.0002815, 0.06289), (-0.01852, 0.0002815, -0.0627), (0.0185, 0.0002815, 0.06289), (0.0185, 0.0002815, -0.0627), (-0.01852, 0.0002815, 0.05904), (-0.01852, 0.0002815, -0.05884), (0.0185, 0.0002815, 0.05904), (0.0185, 0.0002815, -0.05884), (-0.01384, 0.0002815, 0.06289), (0.01382, 0.0002815, 0.06289), (0.01382, 0.0002815, -0.0627), (-0.01384, 0.0002815, -0.0627), (0.01382, -0.009068, 0.06289), (-0.01384, -0.009068, 0.06289), (-0.01384, -0.009068, -0.0627), (0.01382, -0.009068, -0.0627), (0.01382, 0.0002815, 0.05904), (-0.01384, 0.0002815, 0.05904), (0.01382, 0.0002815, -0.05884), (-0.01384, 0.0002815, -0.05884), (-0.01384, -0.009068, 0.05904), (0.01382, -0.009068, 0.05904), (-0.01384, -0.009068, -0.05884), (0.01382, -0.009068, -0.05884), (-0.01384, 0.0002815, -0.0627), (0.01382, 0.0002815, -0.0627), (0.01382, 0.0002815, 0.06289), (-0.01384, 0.0002815, 0.06289), (-0.000866, -0.00871, 0.05442), (-0.003607, -0.00871, 0.05328), (-0.004742, -0.00871, 0.05054), (-0.003607, -0.00871, 0.0478), (-0.000866, -0.00871, 0.04666), (0.001875, -0.00871, 0.0478), (0.00301, -0.00871, 0.05054), (0.001875, -0.00871, 0.05328), (-0.000866, -0.009248, 0.05442), (-0.003607, -0.009248, 0.05328), (-0.004742, -0.009248, 0.05054), (-0.003607, -0.009248, 0.0478), (-0.000866, -0.009248, 0.04666), (0.001875, -0.009248, 0.0478), (0.00301, -0.009248, 0.05054), (0.001875, -0.009248, 0.05328), (-0.000866, -0.009248, 0.05316), (-0.002717, -0.009248, 0.05239), (-0.003483, -0.009248, 0.05054), (-0.002717, -0.009248, 0.04869), (-0.000866, -0.009248, 0.04792), (0.0009844, -0.009248, 0.04869), (0.001751, -0.009248, 0.05054), (0.0009844, -0.009248, 0.05239), (-0.000866, -0.009031, 0.05316), (-0.002717, -0.009031, 0.05239), (-0.003483, -0.009031, 0.05054), (-0.002717, -0.009031, 0.04869), (-0.000866, -0.009031, 0.04792), (0.0009844, -0.009031, 0.04869), (0.001751, -0.009031, 0.05054), (0.0009844, -0.009031, 0.05239), (-0.000866, -0.009031, 0.0519), (-0.001828, -0.009031, 0.0515), (-0.002227, -0.009031, 0.05054), (-0.001828, -0.009031, 0.04958), (-0.000866, -0.009031, 0.04918), (9.629e-05, -0.009031, 0.04958), (0.0004949, -0.009031, 0.05054), (9.629e-05, -0.009031, 0.0515), (-0.000866, -0.009031, 0.0514), (-0.001471, -0.009031, 0.05115), (-0.001721, -0.009031, 0.05054), (-0.001471, -0.009031, 0.04994), (-0.000866, -0.009031, 0.04969), (-0.0002613, -0.009031, 0.04994), (-1.088e-05, -0.009031, 0.05054), (-0.0002613, -0.009031, 0.05115), (-0.000866, -0.009283, 0.05316), (-0.002717, -0.009283, 0.05239), (-0.003483, -0.009283, 0.05054), (-0.002717, -0.009283, 0.04869), (-0.000866, -0.009283, 0.04792), (0.0009844, -0.009283, 0.04869), (0.001751, -0.009283, 0.05054), (0.0009844, -0.009283, 0.05239), (-0.000866, -0.009283, 0.0519), (-0.001828, -0.009283, 0.0515), (-0.002227, -0.009283, 0.05054), (-0.001828, -0.009283, 0.04958), (-0.000866, -0.009283, 0.04918), (9.629e-05, -0.009283, 0.04958), (0.0004949, -0.009283, 0.05054), (9.629e-05, -0.009283, 0.0515), (-0.000866, -0.009283, 0.0514), (-0.001471, -0.009283, 0.05115), (-0.001721, -0.009283, 0.05054), (-0.001471, -0.009283, 0.04994), (-0.000866, -0.009283, 0.04969), (-0.0002613, -0.009283, 0.04994), (-1.088e-05, -0.009283, 0.05054), (-0.0002613, -0.009283, 0.05115), (-0.000866, -0.00871, -0.04552), (-0.003607, -0.00871, -0.04665), (-0.004742, -0.00871, -0.04939), (-0.003607, -0.00871, -0.05213), (-0.000866, -0.00871, -0.05327), (0.001875, -0.00871, -0.05213), (0.00301, -0.00871, -0.04939), (0.001875, -0.00871, -0.04665), (-0.000866, -0.009248, -0.04552), (-0.003607, -0.009248, -0.04665), (-0.004742, -0.009248, -0.04939), (-0.003607, -0.009248, -0.05213), (-0.000866, -0.009248, -0.05327), (0.001875, -0.009248, -0.05213), (0.00301, -0.009248, -0.04939), (0.001875, -0.009248, -0.04665), (-0.000866, -0.009248, -0.04677), (-0.002717, -0.009248, -0.04754), (-0.003483, -0.009248, -0.04939), (-0.002717, -0.009248, -0.05124), (-0.000866, -0.009248, -0.05201), (0.0009844, -0.009248, -0.05124), (0.001751, -0.009248, -0.04939), (0.0009844, -0.009248, -0.04754), (-0.000866, -0.009031, -0.04677), (-0.002717, -0.009031, -0.04754), (-0.003483, -0.009031, -0.04939), (-0.002717, -0.009031, -0.05124), (-0.000866, -0.009031, -0.05201), (0.0009844, -0.009031, -0.05124), (0.001751, -0.009031, -0.04939), (0.0009844, -0.009031, -0.04754), (-0.000866, -0.009031, -0.04803), (-0.001828, -0.009031, -0.04843), (-0.002227, -0.009031, -0.04939), (-0.001828, -0.009031, -0.05035), (-0.000866, -0.009031, -0.05075), (9.629e-05, -0.009031, -0.05035), (0.0004949, -0.009031, -0.04939), (9.629e-05, -0.009031, -0.04843), (-0.000866, -0.009031, -0.04854), (-0.001471, -0.009031, -0.04879), (-0.001721, -0.009031, -0.04939), (-0.001471, -0.009031, -0.05), (-0.000866, -0.009031, -0.05025), (-0.0002613, -0.009031, -0.05), (-1.088e-05, -0.009031, -0.04939), (-0.0002613, -0.009031, -0.04879), (-0.000866, -0.009283, -0.04677), (-0.002717, -0.009283, -0.04754), (-0.003483, -0.009283, -0.04939), (-0.002717, -0.009283, -0.05124), (-0.000866, -0.009283, -0.05201), (0.0009844, -0.009283, -0.05124), (0.001751, -0.009283, -0.04939), (0.0009844, -0.009283, -0.04754), (-0.000866, -0.009283, -0.04803), (-0.001828, -0.009283, -0.04843), (-0.002227, -0.009283, -0.04939), (-0.001828, -0.009283, -0.05035), (-0.000866, -0.009283, -0.05075), (9.629e-05, -0.009283, -0.05035), (0.0004949, -0.009283, -0.04939), (9.629e-05, -0.009283, -0.04843), (-0.000866, -0.009283, -0.04854), (-0.001471, -0.009283, -0.04879), (-0.001721, -0.009283, -0.04939), (-0.001471, -0.009283, -0.05), (-0.000866, -0.009283, -0.05025), (-0.0002613, -0.009283, -0.05), (-1.088e-05, -0.009283, -0.04939), (-0.0002613, -0.009283, -0.04879)], [], [(12, 0, 1, 13), (13, 1, 2, 14), (14, 2, 3, 15), (15, 3, 4, 16), (17, 6, 7, 18), (18, 7, 8, 19), (19, 8, 9, 20), (20, 9, 10, 21), (21, 10, 11, 22), (22, 11, 0, 12), (1, 0, 23, 24), (2, 1, 24, 25), (3, 2, 25, 26), (4, 3, 26, 27), (5, 4, 27, 28), (6, 5, 28, 29), (7, 6, 29, 30), (8, 7, 30, 31), (9, 8, 31, 32), (10, 9, 32, 33), (11, 10, 33, 34), (0, 11, 34, 23), (24, 23, 36, 35), (25, 24, 35, 37), (26, 25, 37, 38), (27, 26, 38, 39), (28, 27, 39, 40), (29, 28, 40, 41), (30, 29, 41, 42), (31, 30, 42, 43), (32, 31, 43, 44), (33, 32, 44, 45), (34, 33, 45, 46), (23, 34, 46, 36), (48, 47, 59, 60), (49, 48, 60, 61), (50, 49, 61, 62), (51, 50, 62, 63), (52, 51, 63, 64), (53, 52, 64, 65), (54, 53, 65, 66), (55, 54, 66, 67), (56, 55, 67, 68), (57, 56, 68, 69), (58, 57, 69, 70), (59, 47, 58, 70), (60, 59, 71, 72), (61, 60, 72, 73), (62, 61, 73, 74), (63, 62, 74, 75), (64, 63, 75, 76), (70, 69, 81, 82), (70, 82, 71, 59), (81, 69, 89, 83), (80, 81, 83, 84), (79, 80, 84, 85), (78, 79, 85, 86), (77, 78, 86, 87), (76, 77, 87, 88), (64, 76, 88, 94), (69, 68, 90, 89), (68, 67, 91, 90), (67, 66, 92, 91), (66, 65, 93, 92), (65, 64, 94, 93), (83, 89, 96, 95), (84, 83, 95, 97), (85, 84, 97, 98), (86, 85, 98, 99), (87, 86, 99, 100), (88, 87, 100, 101), (94, 88, 101, 102), (89, 90, 103, 96), (90, 91, 104, 103), (91, 92, 105, 104), (92, 93, 106, 105), (93, 94, 102, 106), (100, 106, 102, 101), (99, 105, 106, 100), (98, 104, 105, 99), (97, 103, 104, 98), (95, 96, 103, 97), (72, 71, 107), (73, 72, 107), (74, 73, 107), (75, 74, 107), (76, 75, 107), (77, 76, 107), (78, 77, 107), (79, 78, 107), (80, 79, 107), (81, 80, 107), (82, 81, 107), (71, 82, 107), (17, 108, 5, 6), (5, 108, 16, 4), (130, 120, 110, 126), (143, 122, 111, 135), (132, 124, 112, 128), (147, 117, 109, 139), (150, 135, 111, 128), (152, 133, 114, 125), (125, 114, 119, 129), (129, 119, 120, 130), (134, 115, 121, 141), (141, 121, 122, 143), (127, 116, 123, 131), (131, 123, 124, 132), (138, 113, 118, 145), (145, 118, 117, 147), (117, 130, 126, 109), (122, 132, 128, 111), (140, 150, 128, 112), (138, 152, 125, 113), (113, 125, 129, 118), (118, 129, 130, 117), (115, 127, 131, 121), (121, 131, 132, 122), (120, 144, 136, 110), (144, 143, 135, 136), (124, 148, 140, 112), (148, 147, 139, 140), (126, 110, 136, 149), (149, 136, 135, 150), (127, 115, 134, 151), (151, 134, 133, 152), (114, 133, 142, 119), (133, 134, 141, 142), (119, 142, 144, 120), (142, 141, 143, 144), (116, 137, 146, 123), (137, 138, 145, 146), (123, 146, 148, 124), (146, 145, 147, 148), (109, 126, 149, 139), (139, 149, 150, 140), (116, 127, 151, 137), (137, 151, 152, 138), (153, 160, 168, 161), (160, 159, 167, 168), (159, 158, 166, 167), (158, 157, 165, 166), (157, 156, 164, 165), (156, 155, 163, 164), (155, 154, 162, 163), (154, 153, 161, 162), (161, 168, 176, 169), (168, 167, 175, 176), (167, 166, 174, 175), (166, 165, 173, 174), (165, 164, 172, 173), (164, 163, 171, 172), (163, 162, 170, 171), (162, 161, 169, 170), (169, 176, 184, 177), (176, 175, 183, 184), (175, 174, 182, 183), (174, 173, 181, 182), (173, 172, 180, 181), (172, 171, 179, 180), (171, 170, 178, 179), (170, 169, 177, 178), (197, 189, 213, 221), (184, 183, 191, 192), (196, 197, 221, 220), (182, 181, 189, 190), (185, 177, 201, 209), (180, 179, 187, 188), (195, 187, 211, 219), (178, 177, 185, 186), (198, 199, 223, 222), (192, 191, 199, 200), (191, 183, 207, 215), (190, 189, 197, 198), (200, 193, 217, 224), (188, 187, 195, 196), (189, 181, 205, 213), (186, 185, 193, 194), (194, 193, 200, 199, 198, 197, 196, 195), (201, 208, 216, 209), (207, 206, 214, 215), (205, 204, 212, 213), (203, 202, 210, 211), (209, 216, 224, 217), (215, 214, 222, 223), (213, 212, 220, 221), (211, 210, 218, 219), (194, 195, 219, 218), (199, 191, 215, 223), (178, 186, 210, 202), (193, 185, 209, 217), (177, 184, 208, 201), (180, 188, 212, 204), (183, 182, 206, 207), (182, 190, 214, 206), (186, 194, 218, 210), (181, 180, 204, 205), (184, 192, 216, 208), (188, 196, 220, 212), (179, 178, 202, 203), (190, 198, 222, 214), (192, 200, 224, 216), (187, 179, 203, 211), (225, 232, 240, 233), (232, 231, 239, 240), (231, 230, 238, 239), (230, 229, 237, 238), (229, 228, 236, 237), (228, 227, 235, 236), (227, 226, 234, 235), (226, 225, 233, 234), (233, 240, 248, 241), (240, 239, 247, 248), (239, 238, 246, 247), (238, 237, 245, 246), (237, 236, 244, 245), (236, 235, 243, 244), (235, 234, 242, 243), (234, 233, 241, 242), (241, 248, 256, 249), (248, 247, 255, 256), (247, 246, 254, 255), (246, 245, 253, 254), (245, 244, 252, 253), (244, 243, 251, 252), (243, 242, 250, 251), (242, 241, 249, 250), (269, 261, 285, 293), (256, 255, 263, 264), (268, 269, 293, 292), (254, 253, 261, 262), (257, 249, 273, 281), (252, 251, 259, 260), (267, 259, 283, 291), (250, 249, 257, 258), (270, 271, 295, 294), (264, 263, 271, 272), (263, 255, 279, 287), (262, 261, 269, 270), (272, 265, 289, 296), (260, 259, 267, 268), (261, 253, 277, 285), (258, 257, 265, 266), (266, 265, 272, 271, 270, 269, 268, 267), (273, 280, 288, 281), (279, 278, 286, 287), (277, 276, 284, 285), (275, 274, 282, 283), (281, 288, 296, 289), (287, 286, 294, 295), (285, 284, 292, 293), (283, 282, 290, 291), (266, 267, 291, 290), (271, 263, 287, 295), (250, 258, 282, 274), (265, 257, 281, 289), (249, 256, 280, 273), (252, 260, 284, 276), (255, 254, 278, 279), (254, 262, 286, 278), (258, 266, 290, 282), (253, 252, 276, 277), (256, 264, 288, 280), (260, 268, 292, 284), (251, 250, 274, 275), (262, 270, 294, 286), (264, 272, 296, 288), (259, 251, 275, 283)])
me_handle.polygons.foreach_set('use_smooth', [True] * 268)
me_handle.materials.append(mat_handle_material)
me_handle.use_remesh_preserve_volume = False
me_handle.use_remesh_preserve_attributes = False
me_handle.use_mirror_vertex_groups = False
me_handle.update()

# ---- objects
ob_area = bpy.data.objects.new('Area', light_area)
ob_camera = bpy.data.objects.new('Camera', cam_camera_002)
ob_sun = bpy.data.objects.new('Sun', light_sun)
ob_chambre = bpy.data.objects.new('Chambre', me_room)
ob_door_group = bpy.data.objects.new('Door_Group', None)
ob_ctrl_baseboard = bpy.data.objects.new('CTRL_Baseboard', me_ctrl_baseboard)
ob_ctrl_hole_001 = bpy.data.objects.new('CTRL_Hole.001', me_ctrl_hole_001)
ob_doorframe = bpy.data.objects.new('Doorframe', me_doorframe)
ob_door = bpy.data.objects.new('Door', me_door)
ob_handle_back = bpy.data.objects.new('Handle_Back', me_handle_back)
ob_handle_front = bpy.data.objects.new('Handle_Front', me_handle_front)
ob_ceiling = bpy.data.objects.new('Ceiling', me_ceiling)
ob_floor = bpy.data.objects.new('Floor', me_floor)
ob_baseboard = bpy.data.objects.new('Baseboard', me_baseboard)
ob_window_group = bpy.data.objects.new('Window_Group', None)
ob_ctrl_hole = bpy.data.objects.new('CTRL_Hole', me_ctrl_hole)
ob_window_frame = bpy.data.objects.new('Window_Frame', me_window_frame)
ob_window_r = bpy.data.objects.new('Window.R', me_window_r)
ob_handle = bpy.data.objects.new('Handle', me_handle)
ob_lamp = bpy.data.objects.new('Lamp', light_lamp)

# ---- transforms, parenting, visibility, modifiers, constraints
ob_area.location = (0.8702, 2.0, 0.8055)
ob_area.rotation_euler = (-1.571, -0.0, 0.0)
ob_area.scale = (9.52, 18.35, 5.6)
ob_area.lineart.crease_threshold = 0.0
ob_camera.location = (0.3743, -3.772e-08, 0.8894)
ob_camera.rotation_euler = (1.571, -0.0, 0.2618)
ob_camera.lineart.crease_threshold = 0.0
ob_sun.location = (-3.0, -5.0, 0.0)
ob_sun.rotation_euler = (1.307, 0.03071, -0.0738)
ob_sun.lineart.crease_threshold = 0.0
ob_chambre.location = (1.291, -1.145, -0.02892)
ob_chambre.lineart.crease_threshold = 0.0
_m = ob_chambre.modifiers.new('Solidify', 'SOLIDIFY')
_m.thickness = 0.06
_m.use_even_offset = True
_m.use_quality_normals = True
_m.nonmanifold_thickness_mode = 'FIXED'
_m.nonmanifold_merge_threshold = 0.0003
_m = ob_chambre.modifiers.new('Boolean', 'BOOLEAN')
_m.object = ob_ctrl_hole
_m.solver = 'FAST'
_m = ob_chambre.modifiers.new('Boolean.001', 'BOOLEAN')
_m.object = ob_ctrl_hole_001
_m.solver = 'FAST'
ob_door_group.parent = ob_chambre
ob_door_group.matrix_parent_inverse = Matrix(((1.0, 0.0, 0.0, -1.291), (-5.96e-08, 1.0, 0.0, 1.145), (0.0, 0.0, 1.0, 0.02892), (0.0, 0.0, 0.0, 1.0)))
ob_door_group.location = (0.842, 1.358, -0.01188)
ob_door_group.empty_image_offset = (0.0, 0.0)
ob_door_group.lineart.crease_threshold = 0.0
ob_ctrl_baseboard.parent = ob_door_group
ob_ctrl_baseboard.location = (0.0, -0.1667, -0.1)
ob_ctrl_baseboard.hide_viewport = True
ob_ctrl_baseboard.hide_render = True
ob_ctrl_baseboard.display_type = 'WIRE'
ob_ctrl_baseboard.lineart.crease_threshold = 0.0
ob_ctrl_hole_001.parent = ob_door_group
ob_ctrl_hole_001.location = (0.0, -0.01667, -0.002)
ob_ctrl_hole_001.scale = (1.0, 8.2, 1.0)
ob_ctrl_hole_001.hide_viewport = True
ob_ctrl_hole_001.hide_render = True
ob_ctrl_hole_001.display_type = 'WIRE'
ob_ctrl_hole_001.lineart.crease_threshold = 0.0
ob_doorframe.parent = ob_door_group
ob_doorframe.location = (0.0, 0.0, 0.0)
ob_doorframe.lineart.crease_threshold = 0.0
ob_door.parent = ob_doorframe
ob_door.location = (0.358, -0.01235, 0.81)
ob_door.rotation_euler = (0.0, 0.0, 0.1072)
ob_door.lock_rotation = (True, True, False)
ob_door.lineart.crease_threshold = 0.0
ob_handle_back.parent = ob_door
ob_handle_back.location = (-0.644, 0.005, 0.0)
ob_handle_back.lock_rotation = (True, False, True)
ob_handle_back.lineart.crease_threshold = 0.0
_m = ob_handle_back.modifiers.new('Subsurf', 'SUBSURF')
_m.uv_smooth = 'PRESERVE_CORNERS'
_m.quality = 2
_m.levels = 2
_m.show_only_control_edges = False
ob_handle_front.parent = ob_door
ob_handle_front.location = (-0.644, 0.014, 0.0)
ob_handle_front.rotation_euler = (3.142, 0.0, 0.0)
ob_handle_front.lock_rotation = (True, False, True)
ob_handle_front.lineart.crease_threshold = 0.0
_m = ob_handle_front.modifiers.new('Subsurf', 'SUBSURF')
_m.uv_smooth = 'PRESERVE_CORNERS'
_m.quality = 2
_m.levels = 2
_m.show_only_control_edges = False
ob_ceiling.parent = ob_chambre
ob_ceiling.location = (0.0, 0.0, 0.0)
ob_ceiling.lineart.crease_threshold = 0.0
ob_floor.parent = ob_chambre
ob_floor.location = (0.0, 0.0, 0.0)
ob_floor.lineart.crease_threshold = 0.0
ob_baseboard.parent = ob_chambre
ob_baseboard.location = (0.0, 0.0, 0.0)
ob_baseboard.lineart.crease_threshold = 0.0
_m = ob_baseboard.modifiers.new('Solidify', 'SOLIDIFY')
_m.thickness = 0.015
_m.use_even_offset = True
_m.use_quality_normals = True
_m.nonmanifold_thickness_mode = 'FIXED'
_m.nonmanifold_merge_threshold = 0.0003
_m = ob_baseboard.modifiers.new('Boolean', 'BOOLEAN')
_m.object = ob_ctrl_baseboard
_m.solver = 'FAST'
ob_window_group.parent = ob_chambre
ob_window_group.matrix_parent_inverse = Matrix(((1.0, 0.0, 0.0, -1.291), (-5.96e-08, 1.0, 0.0, 1.145), (0.0, 0.0, 1.0, 0.02892), (0.0, 0.0, 0.0, 1.0)))
ob_window_group.location = (0.5282, -1.233, 0.2845)
ob_window_group.rotation_euler = (0.0, 0.0, 3.142)
ob_window_group.scale = (1.4, 1.4, 1.4)
ob_window_group.empty_image_offset = (0.0, 0.0)
ob_window_group.lineart.crease_threshold = 0.0
ob_ctrl_hole.parent = ob_window_group
ob_ctrl_hole.location = (0.0, -0.07, 0.0)
ob_ctrl_hole.scale = (1.0, 4.184, 1.0)
ob_ctrl_hole.hide_viewport = True
ob_ctrl_hole.hide_render = True
ob_ctrl_hole.display_type = 'WIRE'
ob_ctrl_hole.lineart.crease_threshold = 0.0
ob_window_frame.parent = ob_window_group
ob_window_frame.location = (0.0, 0.0, 0.0)
ob_window_frame.lineart.crease_threshold = 0.0
ob_window_r.parent = ob_window_frame
ob_window_r.location = (0.301, -0.07, 0.012)
ob_window_r.lock_location = (True, True, True)
ob_window_r.lock_rotation = (True, True, False)
ob_window_r.lineart.crease_threshold = 0.0
ob_handle.parent = ob_window_r
ob_handle.location = (-0.577, 0.0, 0.668)
ob_handle.lineart.crease_threshold = 0.0
_m = ob_handle.modifiers.new('Subsurf', 'SUBSURF')
_m.uv_smooth = 'PRESERVE_CORNERS'
_m.quality = 2
_m.levels = 2
_m.show_only_control_edges = False
ob_lamp.parent = ob_chambre
ob_lamp.location = (-2.073, 1.237, 2.104)
ob_lamp.rotation_euler = (0.6503, 0.05522, 1.866)
ob_lamp.lock_rotations_4d = False
ob_lamp.empty_display_type = 'ARROWS'
ob_lamp.color = (0.0, 0.0, 0.0, 0.0)
ob_lamp.lineart.crease_threshold = 0.0

# ---- collection membership
col_collection_1.objects.link(ob_area)
col_collection_1.objects.link(ob_camera)
col_collection_1.objects.link(ob_sun)
col_collection_1.objects.link(ob_chambre)
col_collection_1.objects.link(ob_door_group)
col_collection_1.objects.link(ob_ctrl_baseboard)
col_collection_1.objects.link(ob_ctrl_hole_001)
col_collection_1.objects.link(ob_doorframe)
col_collection_1.objects.link(ob_door)
col_collection_1.objects.link(ob_handle_back)
col_collection_1.objects.link(ob_handle_front)
col_collection_1.objects.link(ob_ceiling)
col_collection_1.objects.link(ob_floor)
col_collection_1.objects.link(ob_baseboard)
col_collection_1.objects.link(ob_window_group)
col_collection_1.objects.link(ob_ctrl_hole)
col_collection_1.objects.link(ob_window_frame)
col_collection_1.objects.link(ob_window_r)
col_collection_1.objects.link(ob_handle)
col_collection_1.objects.link(ob_lamp)

# ---- scene / render settings (as saved in the file)
scene.camera = ob_camera
scene.frame_start = 1; scene.frame_end = 250; scene.frame_set(1)
scene.render.engine = 'CYCLES'
scene.render.resolution_percentage = 50
scene.render.dither_intensity = 0.0
scene.cycles.use_denoising = False
scene.cycles.samples = 144
scene.cycles.sampling_pattern = 'TABULATED_SOBOL'
scene.cycles.light_sampling_threshold = 0.0
scene.cycles.use_adaptive_sampling = False
scene.cycles.use_light_tree = False
scene.cycles.blur_glossy = 0.0
scene.cycles.pixel_filter_type = 'GAUSSIAN'
scene.cycles.sample_clamp_indirect = 0.0
scene.view_settings.view_transform = 'Standard'
bpy.context.view_layer.update()
